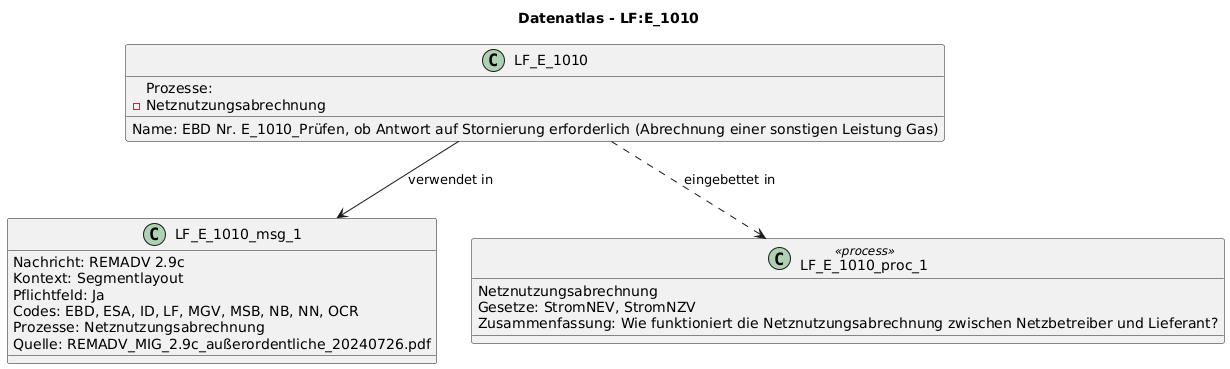

The diagram above was rendered by PlantUML. Its source (embedded in the PNG):
@startuml
title Datenatlas - LF:E_1010
class LF_E_1010 {
  Name: EBD Nr. E_1010_Prüfen, ob Antwort auf Stornierung erforderlich (Abrechnung einer sonstigen Leistung Gas)
  Prozesse:
    - Netznutzungsabrechnung
}
class LF_E_1010_msg_1 {
  Nachricht: REMADV 2.9c
  Kontext: Segmentlayout
  Pflichtfeld: Ja
  Codes: EBD, ESA, ID, LF, MGV, MSB, NB, NN, OCR
  Prozesse: Netznutzungsabrechnung
  Quelle: REMADV_MIG_2.9c_außerordentliche_20240726.pdf
}
LF_E_1010 --> LF_E_1010_msg_1 : verwendet in
class LF_E_1010_proc_1 <<process>> {
  Netznutzungsabrechnung
  Gesetze: StromNEV, StromNZV
  Zusammenfassung: Wie funktioniert die Netznutzungsabrechnung zwischen Netzbetreiber und Lieferant?
}
LF_E_1010 ..> LF_E_1010_proc_1 : eingebettet in
@enduml